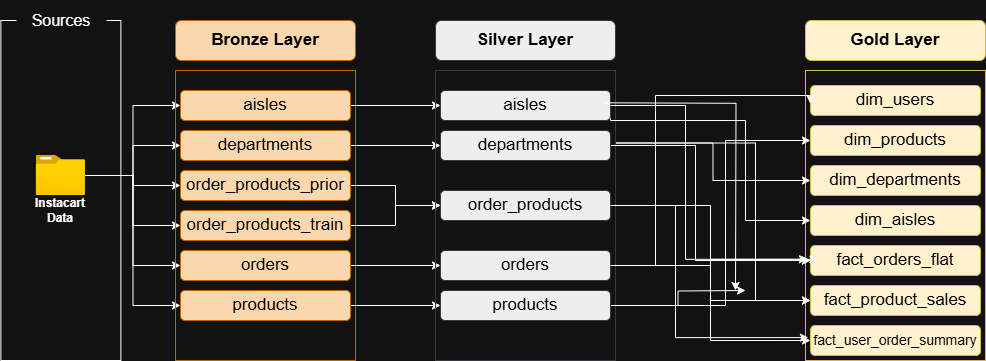

The diagram above was exported from draw.io. Its source (the exported page's mxGraphModel, read from the mxfile embedded in the PNG):
<mxGraphModel dx="1028" dy="611" grid="1" gridSize="10" guides="1" tooltips="1" connect="1" arrows="1" fold="1" page="1" pageScale="1" pageWidth="850" pageHeight="1100" math="0" shadow="0">
  <root>
    <mxCell id="0" />
    <mxCell id="1" parent="0" />
    <mxCell id="t2YXPCtMV_4GNbSTEb5H-1" value="" style="rounded=0;whiteSpace=wrap;html=1;" parent="1" vertex="1">
      <mxGeometry x="55.360000000000014" y="160" width="120" height="340" as="geometry" />
    </mxCell>
    <mxCell id="t2YXPCtMV_4GNbSTEb5H-2" value="&lt;font style=&quot;font-size: 16px;&quot;&gt;Sources&lt;/font&gt;" style="rounded=0;whiteSpace=wrap;html=1;strokeColor=none;" parent="1" vertex="1">
      <mxGeometry x="71" y="140" width="90" height="40" as="geometry" />
    </mxCell>
    <mxCell id="-qSjry0AiTMu0ukZZKnM-2" style="edgeStyle=orthogonalEdgeStyle;rounded=0;orthogonalLoop=1;jettySize=auto;html=1;exitX=1;exitY=0.5;exitDx=0;exitDy=0;exitPerimeter=0;entryX=0;entryY=0.5;entryDx=0;entryDy=0;" parent="1" source="t2YXPCtMV_4GNbSTEb5H-3" target="t2YXPCtMV_4GNbSTEb5H-9" edge="1">
      <mxGeometry relative="1" as="geometry" />
    </mxCell>
    <mxCell id="-qSjry0AiTMu0ukZZKnM-3" style="edgeStyle=orthogonalEdgeStyle;rounded=0;orthogonalLoop=1;jettySize=auto;html=1;exitX=1;exitY=0.5;exitDx=0;exitDy=0;exitPerimeter=0;entryX=0;entryY=0.5;entryDx=0;entryDy=0;" parent="1" source="t2YXPCtMV_4GNbSTEb5H-3" target="t2YXPCtMV_4GNbSTEb5H-10" edge="1">
      <mxGeometry relative="1" as="geometry" />
    </mxCell>
    <mxCell id="-qSjry0AiTMu0ukZZKnM-4" style="edgeStyle=orthogonalEdgeStyle;rounded=0;orthogonalLoop=1;jettySize=auto;html=1;exitX=1;exitY=0.5;exitDx=0;exitDy=0;exitPerimeter=0;entryX=0;entryY=0.5;entryDx=0;entryDy=0;" parent="1" source="t2YXPCtMV_4GNbSTEb5H-3" target="t2YXPCtMV_4GNbSTEb5H-11" edge="1">
      <mxGeometry relative="1" as="geometry" />
    </mxCell>
    <mxCell id="-qSjry0AiTMu0ukZZKnM-5" style="edgeStyle=orthogonalEdgeStyle;rounded=0;orthogonalLoop=1;jettySize=auto;html=1;exitX=1;exitY=0.5;exitDx=0;exitDy=0;exitPerimeter=0;entryX=0;entryY=0.5;entryDx=0;entryDy=0;" parent="1" source="t2YXPCtMV_4GNbSTEb5H-3" target="t2YXPCtMV_4GNbSTEb5H-12" edge="1">
      <mxGeometry relative="1" as="geometry" />
    </mxCell>
    <mxCell id="-qSjry0AiTMu0ukZZKnM-6" style="edgeStyle=orthogonalEdgeStyle;rounded=0;orthogonalLoop=1;jettySize=auto;html=1;exitX=1;exitY=0.5;exitDx=0;exitDy=0;exitPerimeter=0;entryX=0;entryY=0.5;entryDx=0;entryDy=0;" parent="1" source="t2YXPCtMV_4GNbSTEb5H-3" target="t2YXPCtMV_4GNbSTEb5H-13" edge="1">
      <mxGeometry relative="1" as="geometry" />
    </mxCell>
    <mxCell id="-qSjry0AiTMu0ukZZKnM-7" style="edgeStyle=orthogonalEdgeStyle;rounded=0;orthogonalLoop=1;jettySize=auto;html=1;exitX=1;exitY=0.5;exitDx=0;exitDy=0;exitPerimeter=0;entryX=0;entryY=0.5;entryDx=0;entryDy=0;" parent="1" source="t2YXPCtMV_4GNbSTEb5H-3" target="t2YXPCtMV_4GNbSTEb5H-14" edge="1">
      <mxGeometry relative="1" as="geometry" />
    </mxCell>
    <mxCell id="t2YXPCtMV_4GNbSTEb5H-3" value="" style="image;aspect=fixed;html=1;align=center;fontSize=12;image=img/lib/azure2/general/Folder_Blank.svg;points=[[0,0,0,0,0],[0,0.25,0,0,0],[0,0.5,0,0,0],[0,0.75,0,0,0],[0,1,0,0,0],[0.25,0,0,0,0],[0.25,1,0,0,0],[0.5,0,0,0,0],[0.5,1,0,0,0],[0.75,0,0,0,0],[0.75,1,0,0,0],[1,0,0,0,0],[1,0.25,0,0,0],[1,0.5,0,0,0],[1,0.75,0,0,0],[1,1,0,0,0]];" parent="1" vertex="1">
      <mxGeometry x="90.71" y="295" width="49.29" height="40" as="geometry" />
    </mxCell>
    <mxCell id="t2YXPCtMV_4GNbSTEb5H-4" value="&lt;b&gt;Instacart Data&lt;/b&gt;" style="text;strokeColor=none;align=center;fillColor=none;html=1;verticalAlign=middle;whiteSpace=wrap;rounded=0;" parent="1" vertex="1">
      <mxGeometry x="85.36" y="335" width="60" height="30" as="geometry" />
    </mxCell>
    <mxCell id="t2YXPCtMV_4GNbSTEb5H-7" value="" style="rounded=0;whiteSpace=wrap;html=1;fillColor=none;strokeColor=#b46504;" parent="1" vertex="1">
      <mxGeometry x="230" y="210" width="180" height="290" as="geometry" />
    </mxCell>
    <mxCell id="t2YXPCtMV_4GNbSTEb5H-8" value="&lt;font style=&quot;font-size: 17px; color: rgb(0, 0, 0);&quot;&gt;&lt;b&gt;Bronze Layer&lt;/b&gt;&lt;/font&gt;" style="rounded=1;whiteSpace=wrap;html=1;fillColor=#fad7ac;strokeColor=#b46504;" parent="1" vertex="1">
      <mxGeometry x="230" y="160" width="180" height="40" as="geometry" />
    </mxCell>
    <mxCell id="-qSjry0AiTMu0ukZZKnM-16" style="edgeStyle=orthogonalEdgeStyle;rounded=0;orthogonalLoop=1;jettySize=auto;html=1;exitX=1;exitY=0.5;exitDx=0;exitDy=0;entryX=0;entryY=0.5;entryDx=0;entryDy=0;" parent="1" source="t2YXPCtMV_4GNbSTEb5H-9" target="-qSjry0AiTMu0ukZZKnM-10" edge="1">
      <mxGeometry relative="1" as="geometry" />
    </mxCell>
    <mxCell id="t2YXPCtMV_4GNbSTEb5H-9" value="&lt;font color=&quot;#000000&quot;&gt;&lt;span style=&quot;font-size: 17px;&quot;&gt;aisles&lt;/span&gt;&lt;/font&gt;" style="rounded=1;whiteSpace=wrap;html=1;fillColor=#fad7ac;strokeColor=#b46504;" parent="1" vertex="1">
      <mxGeometry x="235" y="230" width="170" height="30" as="geometry" />
    </mxCell>
    <mxCell id="-qSjry0AiTMu0ukZZKnM-18" style="edgeStyle=orthogonalEdgeStyle;rounded=0;orthogonalLoop=1;jettySize=auto;html=1;exitX=1;exitY=0.5;exitDx=0;exitDy=0;" parent="1" source="t2YXPCtMV_4GNbSTEb5H-10" target="-qSjry0AiTMu0ukZZKnM-11" edge="1">
      <mxGeometry relative="1" as="geometry" />
    </mxCell>
    <mxCell id="t2YXPCtMV_4GNbSTEb5H-10" value="&lt;font color=&quot;#000000&quot;&gt;&lt;span style=&quot;font-size: 17px;&quot;&gt;departments&lt;/span&gt;&lt;/font&gt;" style="rounded=1;whiteSpace=wrap;html=1;fillColor=#fad7ac;strokeColor=#b46504;" parent="1" vertex="1">
      <mxGeometry x="235" y="270" width="170" height="30" as="geometry" />
    </mxCell>
    <mxCell id="-qSjry0AiTMu0ukZZKnM-19" style="edgeStyle=orthogonalEdgeStyle;rounded=0;orthogonalLoop=1;jettySize=auto;html=1;exitX=1;exitY=0.5;exitDx=0;exitDy=0;" parent="1" source="t2YXPCtMV_4GNbSTEb5H-11" target="-qSjry0AiTMu0ukZZKnM-12" edge="1">
      <mxGeometry relative="1" as="geometry" />
    </mxCell>
    <mxCell id="t2YXPCtMV_4GNbSTEb5H-11" value="&lt;font color=&quot;#000000&quot;&gt;&lt;span style=&quot;font-size: 17px;&quot;&gt;order_products_prior&lt;/span&gt;&lt;/font&gt;" style="rounded=1;whiteSpace=wrap;html=1;fillColor=#fad7ac;strokeColor=#b46504;" parent="1" vertex="1">
      <mxGeometry x="235" y="310" width="170" height="30" as="geometry" />
    </mxCell>
    <mxCell id="-qSjry0AiTMu0ukZZKnM-20" style="edgeStyle=orthogonalEdgeStyle;rounded=0;orthogonalLoop=1;jettySize=auto;html=1;exitX=1;exitY=0.5;exitDx=0;exitDy=0;entryX=0;entryY=0.5;entryDx=0;entryDy=0;" parent="1" source="t2YXPCtMV_4GNbSTEb5H-12" target="-qSjry0AiTMu0ukZZKnM-12" edge="1">
      <mxGeometry relative="1" as="geometry">
        <mxPoint x="495" y="365" as="targetPoint" />
      </mxGeometry>
    </mxCell>
    <mxCell id="t2YXPCtMV_4GNbSTEb5H-12" value="&lt;font color=&quot;#000000&quot;&gt;&lt;span style=&quot;font-size: 17px;&quot;&gt;order_products_train&lt;/span&gt;&lt;/font&gt;" style="rounded=1;whiteSpace=wrap;html=1;fillColor=#fad7ac;strokeColor=#b46504;" parent="1" vertex="1">
      <mxGeometry x="235" y="350" width="170" height="30" as="geometry" />
    </mxCell>
    <mxCell id="-qSjry0AiTMu0ukZZKnM-21" style="edgeStyle=orthogonalEdgeStyle;rounded=0;orthogonalLoop=1;jettySize=auto;html=1;exitX=1;exitY=0.5;exitDx=0;exitDy=0;" parent="1" source="t2YXPCtMV_4GNbSTEb5H-13" target="-qSjry0AiTMu0ukZZKnM-14" edge="1">
      <mxGeometry relative="1" as="geometry" />
    </mxCell>
    <mxCell id="t2YXPCtMV_4GNbSTEb5H-13" value="&lt;font color=&quot;#000000&quot;&gt;&lt;span style=&quot;font-size: 17px;&quot;&gt;orders&lt;/span&gt;&lt;/font&gt;" style="rounded=1;whiteSpace=wrap;html=1;fillColor=#fad7ac;strokeColor=#b46504;" parent="1" vertex="1">
      <mxGeometry x="235" y="390" width="170" height="30" as="geometry" />
    </mxCell>
    <mxCell id="-qSjry0AiTMu0ukZZKnM-22" style="edgeStyle=orthogonalEdgeStyle;rounded=0;orthogonalLoop=1;jettySize=auto;html=1;exitX=1;exitY=0.5;exitDx=0;exitDy=0;entryX=0;entryY=0.5;entryDx=0;entryDy=0;" parent="1" source="t2YXPCtMV_4GNbSTEb5H-14" target="-qSjry0AiTMu0ukZZKnM-15" edge="1">
      <mxGeometry relative="1" as="geometry" />
    </mxCell>
    <mxCell id="t2YXPCtMV_4GNbSTEb5H-14" value="&lt;font color=&quot;#000000&quot;&gt;&lt;span style=&quot;font-size: 17px;&quot;&gt;products&lt;/span&gt;&lt;/font&gt;" style="rounded=1;whiteSpace=wrap;html=1;fillColor=#fad7ac;strokeColor=#b46504;" parent="1" vertex="1">
      <mxGeometry x="235" y="430" width="170" height="30" as="geometry" />
    </mxCell>
    <mxCell id="t2YXPCtMV_4GNbSTEb5H-39" value="" style="rounded=0;whiteSpace=wrap;html=1;fillColor=none;strokeColor=#d6b656;" parent="1" vertex="1">
      <mxGeometry x="860" y="210" width="180" height="290" as="geometry" />
    </mxCell>
    <mxCell id="t2YXPCtMV_4GNbSTEb5H-40" value="&lt;font style=&quot;font-size: 17px; color: rgb(0, 0, 0);&quot;&gt;&lt;b&gt;Gold Layer&lt;/b&gt;&lt;/font&gt;" style="rounded=1;whiteSpace=wrap;html=1;fillColor=#fff2cc;strokeColor=#d6b656;" parent="1" vertex="1">
      <mxGeometry x="860" y="160" width="180" height="40" as="geometry" />
    </mxCell>
    <mxCell id="t2YXPCtMV_4GNbSTEb5H-42" value="&lt;font color=&quot;#000000&quot;&gt;&lt;span style=&quot;font-size: 17px;&quot;&gt;dim_users&lt;/span&gt;&lt;/font&gt;" style="rounded=1;whiteSpace=wrap;html=1;fillColor=#fff2cc;strokeColor=#d6b656;" parent="1" vertex="1">
      <mxGeometry x="865" y="225" width="170" height="30" as="geometry" />
    </mxCell>
    <mxCell id="t2YXPCtMV_4GNbSTEb5H-43" value="&lt;span style=&quot;color: rgb(0, 0, 0); font-size: 17px;&quot;&gt;dim_products&lt;/span&gt;" style="rounded=1;whiteSpace=wrap;html=1;fillColor=#fff2cc;strokeColor=#d6b656;" parent="1" vertex="1">
      <mxGeometry x="865" y="265" width="170" height="30" as="geometry" />
    </mxCell>
    <mxCell id="t2YXPCtMV_4GNbSTEb5H-47" value="&lt;span style=&quot;color: rgb(0, 0, 0); font-size: 17px;&quot;&gt;dim_departments&lt;/span&gt;" style="rounded=1;whiteSpace=wrap;html=1;fillColor=#fff2cc;strokeColor=#d6b656;" parent="1" vertex="1">
      <mxGeometry x="865" y="305" width="170" height="30" as="geometry" />
    </mxCell>
    <mxCell id="Lb1vATdoSADchtpAk6Jc-7" style="edgeStyle=orthogonalEdgeStyle;rounded=0;orthogonalLoop=1;jettySize=auto;html=1;exitX=1;exitY=0.25;exitDx=0;exitDy=0;" edge="1" parent="1" source="-qSjry0AiTMu0ukZZKnM-8" target="t2YXPCtMV_4GNbSTEb5H-47">
      <mxGeometry relative="1" as="geometry" />
    </mxCell>
    <mxCell id="Lb1vATdoSADchtpAk6Jc-9" style="edgeStyle=orthogonalEdgeStyle;rounded=0;orthogonalLoop=1;jettySize=auto;html=1;exitX=1;exitY=0.25;exitDx=0;exitDy=0;entryX=0;entryY=0.5;entryDx=0;entryDy=0;" edge="1" parent="1" source="-qSjry0AiTMu0ukZZKnM-8" target="Lb1vATdoSADchtpAk6Jc-3">
      <mxGeometry relative="1" as="geometry">
        <Array as="points">
          <mxPoint x="810" y="283" />
          <mxPoint x="810" y="440" />
        </Array>
      </mxGeometry>
    </mxCell>
    <mxCell id="-qSjry0AiTMu0ukZZKnM-8" value="" style="rounded=0;whiteSpace=wrap;html=1;fillColor=none;strokeColor=#36393d;" parent="1" vertex="1">
      <mxGeometry x="490" y="210" width="180" height="290" as="geometry" />
    </mxCell>
    <mxCell id="-qSjry0AiTMu0ukZZKnM-9" value="&lt;font style=&quot;font-size: 17px; color: rgb(0, 0, 0);&quot;&gt;&lt;b&gt;Silver Layer&lt;/b&gt;&lt;/font&gt;" style="rounded=1;whiteSpace=wrap;html=1;fillColor=#eeeeee;strokeColor=#36393d;" parent="1" vertex="1">
      <mxGeometry x="490" y="160" width="180" height="40" as="geometry" />
    </mxCell>
    <mxCell id="Lb1vATdoSADchtpAk6Jc-8" style="edgeStyle=orthogonalEdgeStyle;rounded=0;orthogonalLoop=1;jettySize=auto;html=1;exitX=1;exitY=0.5;exitDx=0;exitDy=0;entryX=0;entryY=0.5;entryDx=0;entryDy=0;" edge="1" parent="1" source="-qSjry0AiTMu0ukZZKnM-10" target="Lb1vATdoSADchtpAk6Jc-1">
      <mxGeometry relative="1" as="geometry">
        <Array as="points">
          <mxPoint x="665" y="260" />
          <mxPoint x="800" y="260" />
          <mxPoint x="800" y="360" />
        </Array>
      </mxGeometry>
    </mxCell>
    <mxCell id="-qSjry0AiTMu0ukZZKnM-10" value="&lt;font color=&quot;#000000&quot;&gt;&lt;span style=&quot;font-size: 17px;&quot;&gt;aisles&lt;/span&gt;&lt;/font&gt;" style="rounded=1;whiteSpace=wrap;html=1;fillColor=#eeeeee;strokeColor=#36393d;" parent="1" vertex="1">
      <mxGeometry x="495" y="230" width="170" height="30" as="geometry" />
    </mxCell>
    <mxCell id="Lb1vATdoSADchtpAk6Jc-20" style="edgeStyle=orthogonalEdgeStyle;rounded=0;orthogonalLoop=1;jettySize=auto;html=1;exitX=1;exitY=0.5;exitDx=0;exitDy=0;entryX=0;entryY=0.5;entryDx=0;entryDy=0;" edge="1" parent="1" source="-qSjry0AiTMu0ukZZKnM-11" target="Lb1vATdoSADchtpAk6Jc-2">
      <mxGeometry relative="1" as="geometry">
        <Array as="points">
          <mxPoint x="750" y="285" />
          <mxPoint x="750" y="400" />
        </Array>
      </mxGeometry>
    </mxCell>
    <mxCell id="-qSjry0AiTMu0ukZZKnM-11" value="&lt;font color=&quot;#000000&quot;&gt;&lt;span style=&quot;font-size: 17px;&quot;&gt;departments&lt;/span&gt;&lt;/font&gt;" style="rounded=1;whiteSpace=wrap;html=1;fillColor=#eeeeee;strokeColor=#36393d;" parent="1" vertex="1">
      <mxGeometry x="495" y="270" width="170" height="30" as="geometry" />
    </mxCell>
    <mxCell id="Lb1vATdoSADchtpAk6Jc-11" style="edgeStyle=orthogonalEdgeStyle;rounded=0;orthogonalLoop=1;jettySize=auto;html=1;exitX=1;exitY=0.5;exitDx=0;exitDy=0;entryX=0;entryY=0.5;entryDx=0;entryDy=0;" edge="1" parent="1" source="-qSjry0AiTMu0ukZZKnM-12" target="Lb1vATdoSADchtpAk6Jc-3">
      <mxGeometry relative="1" as="geometry" />
    </mxCell>
    <mxCell id="-qSjry0AiTMu0ukZZKnM-12" value="&lt;font color=&quot;#000000&quot;&gt;&lt;span style=&quot;font-size: 17px;&quot;&gt;order_products&lt;/span&gt;&lt;/font&gt;" style="rounded=1;whiteSpace=wrap;html=1;fillColor=#eeeeee;strokeColor=#36393d;" parent="1" vertex="1">
      <mxGeometry x="495" y="330" width="170" height="30" as="geometry" />
    </mxCell>
    <mxCell id="Lb1vATdoSADchtpAk6Jc-5" style="edgeStyle=orthogonalEdgeStyle;rounded=0;orthogonalLoop=1;jettySize=auto;html=1;exitX=1;exitY=0.5;exitDx=0;exitDy=0;entryX=0.027;entryY=0.114;entryDx=0;entryDy=0;entryPerimeter=0;" edge="1" parent="1" source="-qSjry0AiTMu0ukZZKnM-14" target="t2YXPCtMV_4GNbSTEb5H-39">
      <mxGeometry relative="1" as="geometry">
        <Array as="points">
          <mxPoint x="710" y="405" />
          <mxPoint x="710" y="235" />
          <mxPoint x="865" y="235" />
        </Array>
      </mxGeometry>
    </mxCell>
    <mxCell id="Lb1vATdoSADchtpAk6Jc-14" style="edgeStyle=orthogonalEdgeStyle;rounded=0;orthogonalLoop=1;jettySize=auto;html=1;exitX=1;exitY=0.5;exitDx=0;exitDy=0;entryX=0;entryY=0.5;entryDx=0;entryDy=0;" edge="1" parent="1" source="-qSjry0AiTMu0ukZZKnM-14" target="Lb1vATdoSADchtpAk6Jc-4">
      <mxGeometry relative="1" as="geometry" />
    </mxCell>
    <mxCell id="-qSjry0AiTMu0ukZZKnM-14" value="&lt;font color=&quot;#000000&quot;&gt;&lt;span style=&quot;font-size: 17px;&quot;&gt;orders&lt;/span&gt;&lt;/font&gt;" style="rounded=1;whiteSpace=wrap;html=1;fillColor=#eeeeee;strokeColor=#36393d;" parent="1" vertex="1">
      <mxGeometry x="495" y="390" width="170" height="30" as="geometry" />
    </mxCell>
    <mxCell id="Lb1vATdoSADchtpAk6Jc-6" style="edgeStyle=orthogonalEdgeStyle;rounded=0;orthogonalLoop=1;jettySize=auto;html=1;exitX=1;exitY=0.5;exitDx=0;exitDy=0;entryX=0;entryY=0.5;entryDx=0;entryDy=0;" edge="1" parent="1" source="-qSjry0AiTMu0ukZZKnM-15" target="t2YXPCtMV_4GNbSTEb5H-43">
      <mxGeometry relative="1" as="geometry">
        <Array as="points">
          <mxPoint x="780" y="445" />
          <mxPoint x="780" y="280" />
        </Array>
      </mxGeometry>
    </mxCell>
    <mxCell id="Lb1vATdoSADchtpAk6Jc-12" style="edgeStyle=orthogonalEdgeStyle;rounded=0;orthogonalLoop=1;jettySize=auto;html=1;exitX=1;exitY=0.5;exitDx=0;exitDy=0;" edge="1" parent="1" source="-qSjry0AiTMu0ukZZKnM-15">
      <mxGeometry relative="1" as="geometry">
        <mxPoint x="800" y="430" as="targetPoint" />
      </mxGeometry>
    </mxCell>
    <mxCell id="Lb1vATdoSADchtpAk6Jc-18" style="edgeStyle=orthogonalEdgeStyle;rounded=0;orthogonalLoop=1;jettySize=auto;html=1;exitX=1;exitY=0.5;exitDx=0;exitDy=0;entryX=0;entryY=0.5;entryDx=0;entryDy=0;" edge="1" parent="1" source="-qSjry0AiTMu0ukZZKnM-15" target="Lb1vATdoSADchtpAk6Jc-2">
      <mxGeometry relative="1" as="geometry" />
    </mxCell>
    <mxCell id="-qSjry0AiTMu0ukZZKnM-15" value="&lt;font color=&quot;#000000&quot;&gt;&lt;span style=&quot;font-size: 17px;&quot;&gt;products&lt;/span&gt;&lt;/font&gt;" style="rounded=1;whiteSpace=wrap;html=1;fillColor=#eeeeee;strokeColor=#36393d;" parent="1" vertex="1">
      <mxGeometry x="495" y="430" width="170" height="30" as="geometry" />
    </mxCell>
    <mxCell id="Lb1vATdoSADchtpAk6Jc-1" value="&lt;span style=&quot;color: rgb(0, 0, 0); font-size: 17px;&quot;&gt;dim_aisles&lt;/span&gt;" style="rounded=1;whiteSpace=wrap;html=1;fillColor=#fff2cc;strokeColor=#d6b656;" vertex="1" parent="1">
      <mxGeometry x="865" y="345" width="170" height="30" as="geometry" />
    </mxCell>
    <mxCell id="Lb1vATdoSADchtpAk6Jc-2" value="&lt;font color=&quot;#000000&quot;&gt;&lt;span style=&quot;font-size: 17px;&quot;&gt;fact_orders_flat&lt;/span&gt;&lt;/font&gt;" style="rounded=1;whiteSpace=wrap;html=1;fillColor=#fff2cc;strokeColor=#d6b656;" vertex="1" parent="1">
      <mxGeometry x="865" y="385" width="170" height="30" as="geometry" />
    </mxCell>
    <mxCell id="Lb1vATdoSADchtpAk6Jc-3" value="&lt;span style=&quot;color: rgb(0, 0, 0); font-size: 17px;&quot;&gt;fact_product_sales&lt;/span&gt;" style="rounded=1;whiteSpace=wrap;html=1;fillColor=#fff2cc;strokeColor=#d6b656;" vertex="1" parent="1">
      <mxGeometry x="865" y="425" width="170" height="30" as="geometry" />
    </mxCell>
    <mxCell id="Lb1vATdoSADchtpAk6Jc-4" value="&lt;span style=&quot;color: rgb(0, 0, 0);&quot;&gt;&lt;font style=&quot;font-size: 14px;&quot;&gt;fact_user_order_summary&lt;/font&gt;&lt;/span&gt;" style="rounded=1;whiteSpace=wrap;html=1;fillColor=#fff2cc;strokeColor=#d6b656;" vertex="1" parent="1">
      <mxGeometry x="865" y="465" width="170" height="30" as="geometry" />
    </mxCell>
    <mxCell id="Lb1vATdoSADchtpAk6Jc-10" style="edgeStyle=orthogonalEdgeStyle;rounded=0;orthogonalLoop=1;jettySize=auto;html=1;exitX=1;exitY=0.5;exitDx=0;exitDy=0;entryX=0.033;entryY=0.785;entryDx=0;entryDy=0;entryPerimeter=0;" edge="1" parent="1">
      <mxGeometry relative="1" as="geometry">
        <mxPoint x="659.06" y="242.3" as="sourcePoint" />
        <mxPoint x="790" y="429.9500000000001" as="targetPoint" />
      </mxGeometry>
    </mxCell>
    <mxCell id="Lb1vATdoSADchtpAk6Jc-15" style="edgeStyle=orthogonalEdgeStyle;rounded=0;orthogonalLoop=1;jettySize=auto;html=1;exitX=1;exitY=0.5;exitDx=0;exitDy=0;entryX=0.016;entryY=0.921;entryDx=0;entryDy=0;entryPerimeter=0;" edge="1" parent="1" source="-qSjry0AiTMu0ukZZKnM-12" target="t2YXPCtMV_4GNbSTEb5H-39">
      <mxGeometry relative="1" as="geometry">
        <Array as="points">
          <mxPoint x="730" y="345" />
          <mxPoint x="730" y="477" />
        </Array>
      </mxGeometry>
    </mxCell>
    <mxCell id="Lb1vATdoSADchtpAk6Jc-16" style="edgeStyle=orthogonalEdgeStyle;rounded=0;orthogonalLoop=1;jettySize=auto;html=1;exitX=1;exitY=0.5;exitDx=0;exitDy=0;entryX=0.044;entryY=0.46;entryDx=0;entryDy=0;entryPerimeter=0;" edge="1" parent="1" source="-qSjry0AiTMu0ukZZKnM-14" target="Lb1vATdoSADchtpAk6Jc-2">
      <mxGeometry relative="1" as="geometry" />
    </mxCell>
    <mxCell id="Lb1vATdoSADchtpAk6Jc-21" style="edgeStyle=orthogonalEdgeStyle;rounded=0;orthogonalLoop=1;jettySize=auto;html=1;exitX=1;exitY=0.5;exitDx=0;exitDy=0;entryX=0.011;entryY=0.651;entryDx=0;entryDy=0;entryPerimeter=0;" edge="1" parent="1" source="-qSjry0AiTMu0ukZZKnM-10" target="t2YXPCtMV_4GNbSTEb5H-39">
      <mxGeometry relative="1" as="geometry">
        <Array as="points">
          <mxPoint x="740" y="245" />
          <mxPoint x="740" y="399" />
        </Array>
      </mxGeometry>
    </mxCell>
  </root>
</mxGraphModel>